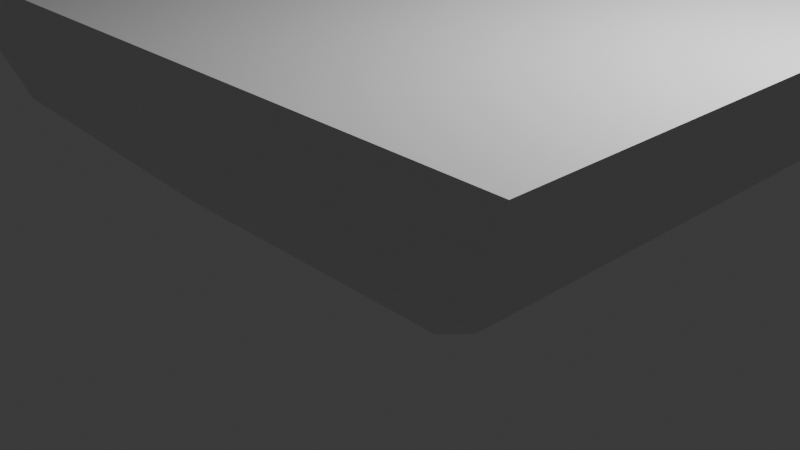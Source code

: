 # Source: hitMesh.blend  (saved by Blender 4.0.36; exported with 4.5.12 LTS)
import bpy
from mathutils import Matrix  # noqa: F401  (used for matrix-valued properties, if any)

bpy.ops.wm.read_factory_settings(use_empty=True)
scene = bpy.context.scene
scene.name = 'Scene'

# ---- collections
col_collection = bpy.data.collections.new('Collection'); scene.collection.children.link(col_collection)

# ---- materials (node trees are filled in below, after node groups)
mat_material = bpy.data.materials.new('Material')
mat_material.alpha_threshold = 0.0
mat_material.use_transparent_shadow = False
mat_material.roughness = 0.5
mat_material.line_color = (0.0, 0.0, 0.0, 1.0)

# ---- material node trees
mat_material.use_nodes = True; mat_material.node_tree.nodes.clear()
_N = mat_material.node_tree.nodes; _L = mat_material.node_tree.links
n0 = _N.new('ShaderNodeOutputMaterial'); n0.name = 'Material Output'; n0.location = (300, 300)
n1 = _N.new('ShaderNodeBsdfPrincipled'); n1.name = 'Principled BSDF'; n1.location = (10, 300)
n1.inputs[3].default_value = 1.45
_L.new(n1.outputs[0], n0.inputs[0])
n0.is_active_output = True

# ---- world
world_world = bpy.data.worlds.new('World'); scene.world = world_world
world_world.use_nodes = True; world_world.node_tree.nodes.clear()
_N = world_world.node_tree.nodes; _L = world_world.node_tree.links
n0 = _N.new('ShaderNodeOutputWorld'); n0.name = 'World Output'; n0.location = (300, 300)
n1 = _N.new('ShaderNodeBackground'); n1.name = 'Background'; n1.location = (10, 300)
n1.inputs[0].default_value = (0.05088, 0.05088, 0.05088, 1.0)
_L.new(n1.outputs[0], n0.inputs[0])
n0.is_active_output = True
world_world.color = (0.05088, 0.05088, 0.05088)
world_world.use_sun_shadow = False
world_world.sun_shadow_jitter_overblur = 0.0

# ---- cameras
cam_camera = bpy.data.cameras.new('Camera')
cam_camera.clip_end = 100.0
cam_camera.ortho_scale = 7.314

# ---- lights
light_light = bpy.data.lights.new('Light', 'POINT')
light_light.transmission_factor = 0.0
light_light.use_soft_falloff = False
light_light.energy = 1000.0
light_light.shadow_soft_size = 0.1
light_light.shadow_maximum_resolution = 0.006
light_light.use_absolute_resolution = True

# ---- meshes
me_cube = bpy.data.meshes.new('Cube')
me_cube.from_pydata([(1.804, 1.301, 2.384e-07), (1.804, -1.301, -2.384e-07), (3.733, 2.693, 2.35), (3.733, -2.693, 2.35), (-1.804, 1.301, 2.384e-07), (-1.804, -1.301, -2.384e-07), (-3.733, 2.693, 2.35), (-3.733, -2.693, 2.35), (-3.127, -2.256, 1.02), (3.127, 2.256, 1.02), (-3.127, 2.256, 1.02), (3.127, -2.256, 1.02)], [], [(10, 2, 9), (2, 7, 3), (10, 5, 8), (11, 7, 8), (9, 3, 11), (4, 1, 5), (0, 11, 1), (1, 8, 5), (6, 8, 7), (4, 9, 0), (10, 6, 2), (2, 6, 7), (10, 4, 5), (11, 3, 7), (9, 2, 3), (4, 0, 1), (0, 9, 11), (1, 11, 8), (6, 10, 8), (4, 10, 9)])
_uv = me_cube.uv_layers.new(name='UVMap')
_uv.uv.foreach_set('vector', [0.875, 0.625, 0.625, 0.75, 0.625, 0.625, 0.625, 0.75, 0.375, 1.0, 0.375, 0.75, 0.625, 0.125, 0.375, 0.25, 0.375, 0.125, 0.375, 0.625, 0.125, 0.75, 0.125, 0.625, 0.625, 0.625, 0.375, 0.75, 0.375, 0.625, 0.625, 0.25, 0.375, 0.5, 0.375, 0.25, 0.625, 0.5, 0.375, 0.625, 0.375, 0.5, 0.375, 0.5, 0.125, 0.625, 0.125, 0.5, 0.625, 0.0, 0.375, 0.125, 0.375, 0.0, 0.875, 0.5, 0.625, 0.625, 0.625, 0.5, 0.875, 0.625, 0.875, 0.75, 0.625, 0.75, 0.625, 0.75, 0.625, 1.0, 0.375, 1.0, 0.625, 0.125, 0.625, 0.25, 0.375, 0.25, 0.375, 0.625, 0.375, 0.75, 0.125, 0.75, 0.625, 0.625, 0.625, 0.75, 0.375, 0.75, 0.625, 0.25, 0.625, 0.5, 0.375, 0.5, 0.625, 0.5, 0.625, 0.625, 0.375, 0.625, 0.375, 0.5, 0.375, 0.625, 0.125, 0.625, 0.625, 0.0, 0.625, 0.125, 0.375, 0.125, 0.875, 0.5, 0.875, 0.625, 0.625, 0.625])
me_cube.materials.append(mat_material)
me_cube.use_mirror_vertex_groups = False
me_cube.update()

# ---- objects
ob_hitmesh = bpy.data.objects.new('hitmesh', me_cube)
ob_light = bpy.data.objects.new('Light', light_light)
ob_camera = bpy.data.objects.new('Camera', cam_camera)

# ---- transforms, parenting, visibility, modifiers, constraints
ob_hitmesh.location = (0.0, 0.01305, 2.384e-07)
ob_hitmesh.lock_rotations_4d = False
ob_hitmesh.empty_display_type = 'ARROWS'
ob_hitmesh.lineart.crease_threshold = 0.0
ob_light.location = (4.076, 1.005, 5.904)
ob_light.rotation_euler = (0.6503, 0.05522, 1.866)
ob_light.lock_rotations_4d = False
ob_light.empty_display_type = 'ARROWS'
ob_light.color = (0.0, 0.0, 0.0, 0.0)
ob_light.lineart.crease_threshold = 0.0
ob_camera.location = (7.359, -6.926, 4.958)
ob_camera.rotation_euler = (1.109, 0.0, 0.8149)
ob_camera.lock_rotations_4d = False
ob_camera.empty_display_type = 'ARROWS'
ob_camera.color = (0.0, 0.0, 0.0, 0.0)
ob_camera.display_type = 'WIRE'
ob_camera.lineart.crease_threshold = 0.0

# ---- collection membership
col_collection.objects.link(ob_hitmesh)
col_collection.objects.link(ob_light)
col_collection.objects.link(ob_camera)

# ---- scene / render settings (as saved in the file)
scene.camera = ob_camera
scene.frame_start = 1; scene.frame_end = 250; scene.frame_set(1)
scene.render.engine = 'BLENDER_EEVEE_NEXT'
scene.cycles.sampling_pattern = 'TABULATED_SOBOL'
bpy.context.view_layer.update()
